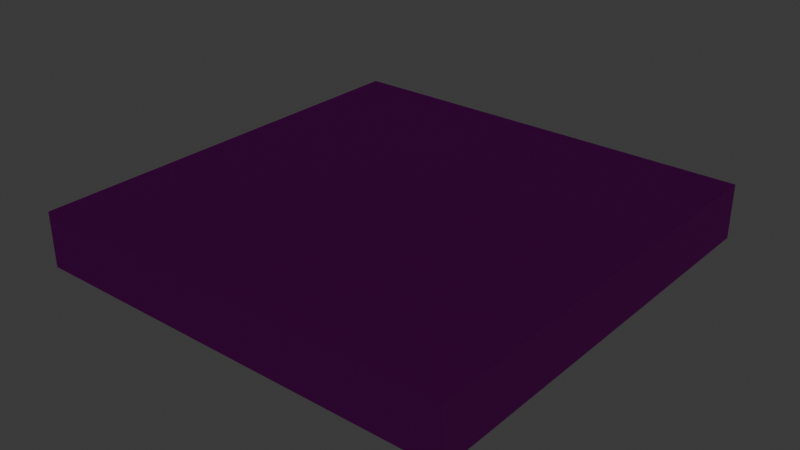 # Source: testroom.blend  (saved by Blender 4.3.32; exported with 4.5.12 LTS)
import bpy
from mathutils import Matrix  # noqa: F401  (used for matrix-valued properties, if any)

bpy.ops.wm.read_factory_settings(use_empty=True)
scene = bpy.context.scene
scene.name = 'Scene'

# ---- collections
col_collection = bpy.data.collections.new('Collection'); scene.collection.children.link(col_collection)

# ---- images (referenced by path relative to the original .blend; pixels are not part of the script)
import os
ASSET_DIR = os.environ.get("B2B_ASSET_DIR", "")  # directory of the original .blend (textures are referenced by path, not embedded)
HERE = os.path.dirname(os.path.abspath(__file__))  # packed textures are extracted next to this script under _unpacked/

def load_image(name, relpath, width, height, colorspace="sRGB"):
    """Load a texture the original file referenced (path relative to the .blend, or extracted next to this script)."""
    p = next((c for c in (os.path.join(HERE, relpath), os.path.join(ASSET_DIR, relpath)) if relpath and os.path.exists(c)), "")
    if p:
        img = bpy.data.images.load(p, check_existing=True)
        img.name = name
    else:  # same state as the original file: an image datablock whose file is absent (Cycles renders it pink)
        img = bpy.data.images.new(name, width, height)
        img.source = "FILE"
        img.filepath = "//" + (relpath or name)
    img.colorspace_settings.name = colorspace
    return img
img_rocks_1k_diffuse_png = load_image('rocks-1k-diffuse.png', 'rocks-1k-diffuse.png', 1024, 1024, 'sRGB')
img_rocks_1k_normal_png = load_image('rocks-1k-normal.png', 'rocks-1k-normal.png', 1024, 1024, 'sRGB')

# ---- materials (node trees are filled in below, after node groups)
mat_material = bpy.data.materials.new('Material')
mat_material.alpha_threshold = 0.0
mat_material.roughness = 0.5
mat_material.line_color = (0.0, 0.0, 0.0, 1.0)
mat_material_002 = bpy.data.materials.new('Material.002')
mat_measure_stick = bpy.data.materials.new('measure-stick')

# ---- material node trees
mat_material.use_nodes = True; mat_material.node_tree.nodes.clear()
_N = mat_material.node_tree.nodes; _L = mat_material.node_tree.links
n0 = _N.new('ShaderNodeOutputMaterial'); n0.name = 'Material Output'; n0.location = (59, 276)
n1 = _N.new('ShaderNodeBsdfPrincipled'); n1.name = 'Principled BSDF'; n1.location = (-231, 276)
n1.inputs[2].default_value = 1.0
n1.inputs[3].default_value = 1.45
n2 = _N.new('ShaderNodeTexImage'); n2.name = 'Image Texture'; n2.location = (-650, 364)
n2.image = img_rocks_1k_diffuse_png
n3 = _N.new('ShaderNodeTexImage'); n3.name = 'Image Texture.001'; n3.location = (-820, 66)
n3.image = img_rocks_1k_normal_png
n4 = _N.new('ShaderNodeNormalMap'); n4.name = 'Normal Map'; n4.location = (-491, 47)
_L.new(n1.outputs[0], n0.inputs[0])
_L.new(n3.outputs[0], n4.inputs[1])
_L.new(n4.outputs[0], n1.inputs[5])
_L.new(n2.outputs[0], n1.inputs[0])
n0.is_active_output = True
mat_material_002.use_nodes = True; mat_material_002.node_tree.nodes.clear()
_N = mat_material_002.node_tree.nodes; _L = mat_material_002.node_tree.links
n0 = _N.new('ShaderNodeBsdfPrincipled'); n0.name = 'Principled BSDF'; n0.location = (10, 300)
n0.inputs[0].default_value = (0.1307, 0.8003, 0.07356, 1.0)
n1 = _N.new('ShaderNodeOutputMaterial'); n1.name = 'Material Output'; n1.location = (300, 300)
_L.new(n0.outputs[0], n1.inputs[0])
n1.is_active_output = True
mat_measure_stick.use_nodes = True; mat_measure_stick.node_tree.nodes.clear()
_N = mat_measure_stick.node_tree.nodes; _L = mat_measure_stick.node_tree.links
n0 = _N.new('ShaderNodeBsdfPrincipled'); n0.name = 'Principled BSDF'; n0.location = (10, 300)
n0.inputs[0].default_value = (0.801, 0.7943, 0.2361, 1.0)
n0.inputs[28].default_value = 0.8
n1 = _N.new('ShaderNodeOutputMaterial'); n1.name = 'Material Output'; n1.location = (300, 300)
_L.new(n0.outputs[0], n1.inputs[0])
n1.is_active_output = True

# ---- world
world_world = bpy.data.worlds.new('World'); scene.world = world_world
world_world.use_nodes = True; world_world.node_tree.nodes.clear()
_N = world_world.node_tree.nodes; _L = world_world.node_tree.links
n0 = _N.new('ShaderNodeOutputWorld'); n0.name = 'World Output'; n0.location = (300, 300)
n1 = _N.new('ShaderNodeBackground'); n1.name = 'Background'; n1.location = (10, 300)
n1.inputs[0].default_value = (0.05088, 0.05088, 0.05088, 1.0)
_L.new(n1.outputs[0], n0.inputs[0])
n0.is_active_output = True
world_world.color = (0.05088, 0.05088, 0.05088)
world_world.sun_shadow_jitter_overblur = 0.0

# ---- lights
light_point = bpy.data.lights.new('Point', 'POINT')
light_point.color = (1.0, 0.8, 0.5)
light_point.use_custom_distance = True
light_point.cutoff_distance = 10.0
light_point.energy = 1000.0
light_point.shadow_soft_size = 0.05
light_point.shadow_jitter_overblur = 7.544

# ---- meshes
me_cube = bpy.data.meshes.new('Cube')
me_cube.from_pydata([(20.0, 20.0, 5.073), (20.0, 20.0, 0.0), (20.0, -20.0, 5.073), (20.0, -20.0, 0.0), (-20.0, 20.0, 5.073), (-20.0, 20.0, 0.0), (-20.0, -20.0, 5.073), (-20.0, -20.0, 0.0), (-0.9017, -4.73, 0.0), (-1.219, -4.525, 0.0), (-1.126, -4.67, 0.0), (-0.5546, -4.5, 2.805), (-0.5546, -4.305, 3.0), (-0.75, -4.305, 2.805), (-0.5546, -4.443, 2.943), (-0.6674, -4.417, 2.917), (-0.6928, -4.305, 2.943), (-0.6928, -4.443, 2.805), (-1.219, 4.525, 0.0), (-0.9017, 4.73, 0.0), (-1.126, 4.67, 0.0), (-0.5546, 4.305, 3.0), (-0.5546, 4.5, 2.805), (-0.75, 4.305, 2.805), (-0.5546, 4.443, 2.943), (-0.6674, 4.417, 2.917), (-0.6928, 4.443, 2.805), (-0.6928, 4.305, 2.943), (1.219, -4.525, 0.0), (0.9017, -4.73, 0.0), (1.126, -4.67, 0.0), (0.5546, -4.305, 3.0), (0.5546, -4.5, 2.805), (0.75, -4.305, 2.805), (0.5546, -4.443, 2.943), (0.6674, -4.417, 2.917), (0.6928, -4.443, 2.805), (0.6928, -4.305, 2.943), (0.9017, 4.73, 0.0), (1.219, 4.525, 0.0), (1.126, 4.67, 0.0), (0.5546, 4.305, 3.0), (0.75, 4.305, 2.805), (0.5546, 4.5, 2.805), (0.6928, 4.305, 2.943), (0.6674, 4.417, 2.917), (0.6928, 4.443, 2.805), (0.5546, 4.443, 2.943)], [], [(2, 4, 0), (7, 2, 3), (5, 6, 7), (7, 1, 5), (3, 0, 1), (1, 4, 5), (32, 8, 29), (42, 28, 39), (21, 31, 41), (13, 18, 9), (22, 38, 19), (11, 15, 17), (12, 15, 14), (13, 15, 16), (21, 25, 27), (22, 25, 24), (23, 25, 26), (31, 35, 37), (32, 35, 34), (33, 35, 36), (41, 45, 47), (42, 45, 44), (43, 45, 46), (11, 10, 8), (17, 9, 10), (21, 16, 12), (27, 13, 16), (19, 26, 22), (20, 23, 26), (41, 24, 21), (47, 22, 24), (39, 46, 42), (40, 43, 46), (31, 44, 41), (37, 42, 44), (29, 36, 32), (30, 33, 36), (12, 34, 31), (14, 32, 34), (2, 6, 4), (7, 6, 2), (5, 4, 6), (7, 3, 1), (3, 2, 0), (1, 0, 4), (32, 11, 8), (42, 33, 28), (21, 12, 31), (13, 23, 18), (22, 43, 38), (11, 14, 15), (12, 16, 15), (13, 17, 15), (21, 24, 25), (22, 26, 25), (23, 27, 25), (31, 34, 35), (32, 36, 35), (33, 37, 35), (41, 44, 45), (42, 46, 45), (43, 47, 45), (11, 17, 10), (17, 13, 9), (21, 27, 16), (27, 23, 13), (19, 20, 26), (20, 18, 23), (41, 47, 24), (47, 43, 22), (39, 40, 46), (40, 38, 43), (31, 37, 44), (37, 33, 42), (29, 30, 36), (30, 28, 33), (12, 14, 34), (14, 11, 32)])
me_cube.polygons.foreach_set('use_smooth', [0, 0, 0, 0, 0, 0, 1, 1, 1, 1, 1, 1, 1, 1, 1, 1, 1, 1, 1, 1, 1, 1, 1, 1, 1, 1, 1, 1, 1, 1, 1, 1, 1, 1, 1, 1, 1, 1, 1, 0, 0, 0, 0, 0, 0, 1, 1, 1, 1, 1, 1, 1, 1, 1, 1, 1, 1, 1, 1, 1, 1, 1, 1, 1, 1, 1, 1, 1, 1, 1, 1, 1, 1, 1, 1, 1, 1, 1])
_uv = me_cube.uv_layers.new(name='UVMap')
_uv.uv.foreach_set('vector', [-1.49, 2.49, 2.494, -1.493, -1.49, -1.493, 5.0, 0.9999, 9.996e-05, 0.0001001, 0.0001, 0.9999, 5.0, 0.9999, 9.998e-05, 0.0001001, 0.0001, 0.9999, -1.499, 2.498, 2.498, -1.494, -1.499, -1.494, 5.0, 0.9999, 0.0001, 0.0001004, 0.0001, 0.9999, 5.0, 0.9999, 0.0001001, 0.0001, 0.0001002, 0.9999, 0.6087, 0.7826, 0.375, 0.9674, 0.375, 0.7826, 0.6087, 0.5054, 0.375, 0.7446, 0.375, 0.5054, 0.8424, 0.5054, 0.6576, 0.7446, 0.6576, 0.5054, 0.6087, 0.005427, 0.375, 0.2446, 0.375, 0.005427, 0.6087, 0.2826, 0.375, 0.4674, 0.375, 0.2826, 0.6087, 0.9674, 0.625, 0.9862, 0.6087, 1.0, 0.8424, 0.7446, 0.875, 0.7477, 0.8424, 0.75, 0.6087, 0.005427, 0.6181, 0.0, 0.625, 0.005427, 0.8424, 0.5054, 0.8612, 0.5, 0.875, 0.5054, 0.6087, 0.2826, 0.6181, 0.25, 0.625, 0.2826, 0.6087, 0.2446, 0.625, 0.2477, 0.6087, 0.25, 0.6576, 0.7446, 0.6273, 0.7492, 0.625, 0.7446, 0.6087, 0.7826, 0.6273, 0.7492, 0.625, 0.7826, 0.6087, 0.7446, 0.6273, 0.7492, 0.6087, 0.75, 0.6576, 0.5054, 0.6227, 0.4962, 0.6576, 0.5, 0.6087, 0.5054, 0.6227, 0.4962, 0.625, 0.5054, 0.6087, 0.4674, 0.6227, 0.4962, 0.6087, 0.5, 0.6087, 0.9674, 0.375, 1.0, 0.375, 0.9674, 0.6087, 0.0, 0.375, 0.005427, 0.375, 0.0, 0.8424, 0.5054, 0.875, 0.7446, 0.8424, 0.7446, 0.625, 0.2446, 0.6087, 0.005427, 0.625, 0.005427, 0.375, 0.2826, 0.6087, 0.25, 0.6087, 0.2826, 0.375, 0.25, 0.6087, 0.2446, 0.6087, 0.25, 0.6576, 0.5054, 0.8424, 0.5, 0.8424, 0.5054, 0.625, 0.4674, 0.6087, 0.2826, 0.625, 0.2826, 0.375, 0.5054, 0.6087, 0.5, 0.6087, 0.5054, 0.375, 0.5, 0.6087, 0.4674, 0.6087, 0.5, 0.6576, 0.7446, 0.625, 0.5054, 0.6576, 0.5054, 0.625, 0.7446, 0.6087, 0.5054, 0.625, 0.5054, 0.375, 0.7826, 0.6087, 0.75, 0.6087, 0.7826, 0.375, 0.75, 0.6087, 0.7446, 0.6087, 0.75, 0.8424, 0.7446, 0.6576, 0.75, 0.6576, 0.7446, 0.625, 0.9674, 0.6087, 0.7826, 0.625, 0.7826, -1.49, 2.49, 2.494, 2.49, 2.494, -1.493, 5.0, 0.9999, 5.0, 0.0001001, 9.996e-05, 0.0001001, 5.0, 0.9999, 5.0, 0.0001001, 9.998e-05, 0.0001001, -1.499, 2.498, 2.498, 2.498, 2.498, -1.494, 5.0, 0.9999, 5.0, 0.0001003, 0.0001, 0.0001004, 5.0, 0.9999, 5.0, 9.995e-05, 0.0001001, 0.0001, 0.6087, 0.7826, 0.6087, 0.9674, 0.375, 0.9674, 0.6087, 0.5054, 0.6087, 0.7446, 0.375, 0.7446, 0.8424, 0.5054, 0.8424, 0.7446, 0.6576, 0.7446, 0.6087, 0.005427, 0.6087, 0.2446, 0.375, 0.2446, 0.6087, 0.2826, 0.6087, 0.4674, 0.375, 0.4674, 0.6087, 0.9674, 0.625, 0.9674, 0.625, 0.9862, 0.8424, 0.7446, 0.875, 0.7446, 0.875, 0.7477, 0.6087, 0.005427, 0.6087, 0.0, 0.6181, 0.0, 0.8424, 0.5054, 0.8424, 0.5, 0.8612, 0.5, 0.6087, 0.2826, 0.6087, 0.25, 0.6181, 0.25, 0.6087, 0.2446, 0.625, 0.2446, 0.625, 0.2477, 0.6576, 0.7446, 0.6576, 0.75, 0.6273, 0.7492, 0.6087, 0.7826, 0.6087, 0.75, 0.6273, 0.7492, 0.6087, 0.7446, 0.625, 0.7446, 0.6273, 0.7492, 0.6576, 0.5054, 0.625, 0.5054, 0.6227, 0.4962, 0.6087, 0.5054, 0.6087, 0.5, 0.6227, 0.4962, 0.6087, 0.4674, 0.625, 0.4674, 0.6227, 0.4962, 0.6087, 0.9674, 0.6087, 1.0, 0.375, 1.0, 0.6087, 0.0, 0.6087, 0.005427, 0.375, 0.005427, 0.8424, 0.5054, 0.875, 0.5054, 0.875, 0.7446, 0.625, 0.2446, 0.6087, 0.2446, 0.6087, 0.005427, 0.375, 0.2826, 0.375, 0.25, 0.6087, 0.25, 0.375, 0.25, 0.375, 0.2446, 0.6087, 0.2446, 0.6576, 0.5054, 0.6576, 0.5, 0.8424, 0.5, 0.625, 0.4674, 0.6087, 0.4674, 0.6087, 0.2826, 0.375, 0.5054, 0.375, 0.5, 0.6087, 0.5, 0.375, 0.5, 0.375, 0.4674, 0.6087, 0.4674, 0.6576, 0.7446, 0.625, 0.7446, 0.625, 0.5054, 0.625, 0.7446, 0.6087, 0.7446, 0.6087, 0.5054, 0.375, 0.7826, 0.375, 0.75, 0.6087, 0.75, 0.375, 0.75, 0.375, 0.7446, 0.6087, 0.7446, 0.8424, 0.7446, 0.8424, 0.75, 0.6576, 0.75, 0.625, 0.9674, 0.6087, 0.9674, 0.6087, 0.7826])
me_cube.materials.append(mat_material)
me_cube.use_mirror_vertex_groups = False
me_cube.update()
me_cube_002 = bpy.data.meshes.new('Cube.002')
me_cube_002.from_pydata([(3.0, -0.09914, 5.072), (3.645, -0.09914, 4.427), (3.0, 0.09914, 5.072), (3.645, 0.09914, 4.427), (2.86, -0.09914, 4.931), (3.505, -0.09914, 4.286), (2.86, 0.09914, 4.931), (3.505, 0.09914, 4.286), (7.032, -0.09914, 1.188), (8.079, -0.09914, 0.141), (7.032, 0.09914, 1.188), (8.079, 0.09914, 0.141), (6.892, -0.09914, 1.048), (7.939, -0.09914, 0.0007725), (6.892, 0.09914, 1.048), (7.939, 0.09914, 0.0007725), (8.079, -0.09914, 1.048), (7.032, -0.09914, 0.000773), (8.079, 0.09914, 1.048), (7.032, 0.09914, 0.000773), (7.939, -0.09914, 1.188), (6.892, -0.09914, 0.141), (7.939, 0.09914, 1.188), (6.892, 0.09914, 0.141), (6.88, -0.09914, 0.4952), (3.508, -0.09914, 0.4952), (6.88, 0.09914, 0.4952), (3.508, 0.09914, 0.4952), (6.88, -0.09914, 0.6935), (3.508, -0.09914, 0.6935), (6.88, 0.09914, 0.6935), (3.508, 0.09914, 0.6935), (3.508, -0.09914, 0.6918), (3.508, -0.09914, 4.063), (3.508, 0.09914, 0.6918), (3.508, 0.09914, 4.063), (3.707, -0.09914, 0.6918), (3.707, -0.09914, 4.063), (3.707, 0.09914, 0.6918), (3.707, 0.09914, 4.063), (4.171, -0.09914, 4.951), (3.124, -0.09914, 3.904), (4.171, 0.09914, 4.951), (3.124, 0.09914, 3.904), (4.031, -0.09914, 5.091), (2.984, -0.09914, 4.044), (4.031, 0.09914, 5.091), (2.984, 0.09914, 4.044), (3.706, -0.09972, 0.4952), (3.706, -3.471, 0.4952), (3.508, -0.09972, 0.4952), (3.508, -3.471, 0.4952), (3.706, -0.09972, 0.6935), (3.706, -3.471, 0.6935), (3.508, -0.09972, 0.6935), (3.508, -3.471, 0.6935), (4.045, -3.652, 0.4952), (2.998, -4.699, 0.4952), (4.045, -3.652, 0.6935), (2.998, -4.699, 0.6935), (4.185, -3.792, 0.4952), (3.138, -4.839, 0.4952), (4.185, -3.792, 0.6935), (3.138, -4.839, 0.6935), (3.016, -4.847, 0.4952), (4.167, -4.847, 0.4952), (3.016, -4.847, 0.6935), (4.167, -4.847, 0.6935), (3.016, -4.649, 0.4952), (4.167, -4.649, 0.4952), (3.016, -4.649, 0.6935), (4.167, -4.649, 0.6935), (3.016, -3.832, 0.4952), (4.167, -3.832, 0.4952), (3.016, -3.832, 0.6935), (4.167, -3.832, 0.6935), (3.016, -3.634, 0.4952), (4.167, -3.634, 0.4952), (3.016, -3.634, 0.6935), (4.167, -3.634, 0.6935)], [], [(0, 1, 3, 2), (2, 3, 7, 6), (6, 7, 5, 4), (4, 5, 1, 0), (2, 6, 4, 0), (7, 3, 1, 5), (8, 9, 11, 10), (10, 11, 15, 14), (14, 15, 13, 12), (12, 13, 9, 8), (10, 14, 12, 8), (15, 11, 9, 13), (16, 17, 19, 18), (18, 19, 23, 22), (22, 23, 21, 20), (20, 21, 17, 16), (18, 22, 20, 16), (23, 19, 17, 21), (24, 25, 27, 26), (26, 27, 31, 30), (30, 31, 29, 28), (28, 29, 25, 24), (26, 30, 28, 24), (31, 27, 25, 29), (32, 33, 35, 34), (34, 35, 39, 38), (38, 39, 37, 36), (36, 37, 33, 32), (34, 38, 36, 32), (39, 35, 33, 37), (40, 41, 43, 42), (42, 43, 47, 46), (46, 47, 45, 44), (44, 45, 41, 40), (42, 46, 44, 40), (47, 43, 41, 45), (48, 49, 51, 50), (50, 51, 55, 54), (54, 55, 53, 52), (52, 53, 49, 48), (50, 54, 52, 48), (55, 51, 49, 53), (56, 57, 59, 58), (58, 59, 63, 62), (62, 63, 61, 60), (60, 61, 57, 56), (58, 62, 60, 56), (63, 59, 57, 61), (64, 65, 67, 66), (66, 67, 71, 70), (70, 71, 69, 68), (68, 69, 65, 64), (66, 70, 68, 64), (71, 67, 65, 69), (72, 73, 75, 74), (74, 75, 79, 78), (78, 79, 77, 76), (76, 77, 73, 72), (74, 78, 76, 72), (79, 75, 73, 77)])
_uv = me_cube_002.uv_layers.new(name='UVMap')
_uv.uv.foreach_set('vector', [0.375, 0.0, 0.625, 0.0, 0.625, 0.25, 0.375, 0.25, 0.375, 0.25, 0.625, 0.25, 0.625, 0.5, 0.375, 0.5, 0.375, 0.5, 0.625, 0.5, 0.625, 0.75, 0.375, 0.75, 0.375, 0.75, 0.625, 0.75, 0.625, 1.0, 0.375, 1.0, 0.125, 0.5, 0.375, 0.5, 0.375, 0.75, 0.125, 0.75, 0.625, 0.5, 0.875, 0.5, 0.875, 0.75, 0.625, 0.75, 0.375, 0.0, 0.625, 0.0, 0.625, 0.25, 0.375, 0.25, 0.375, 0.25, 0.625, 0.25, 0.625, 0.5, 0.375, 0.5, 0.375, 0.5, 0.625, 0.5, 0.625, 0.75, 0.375, 0.75, 0.375, 0.75, 0.625, 0.75, 0.625, 1.0, 0.375, 1.0, 0.125, 0.5, 0.375, 0.5, 0.375, 0.75, 0.125, 0.75, 0.625, 0.5, 0.875, 0.5, 0.875, 0.75, 0.625, 0.75, 0.375, 0.0, 0.625, 0.0, 0.625, 0.25, 0.375, 0.25, 0.375, 0.25, 0.625, 0.25, 0.625, 0.5, 0.375, 0.5, 0.375, 0.5, 0.625, 0.5, 0.625, 0.75, 0.375, 0.75, 0.375, 0.75, 0.625, 0.75, 0.625, 1.0, 0.375, 1.0, 0.125, 0.5, 0.375, 0.5, 0.375, 0.75, 0.125, 0.75, 0.625, 0.5, 0.875, 0.5, 0.875, 0.75, 0.625, 0.75, 0.375, 0.0, 0.625, 0.0, 0.625, 0.25, 0.375, 0.25, 0.375, 0.25, 0.625, 0.25, 0.625, 0.5, 0.375, 0.5, 0.375, 0.5, 0.625, 0.5, 0.625, 0.75, 0.375, 0.75, 0.375, 0.75, 0.625, 0.75, 0.625, 1.0, 0.375, 1.0, 0.125, 0.5, 0.375, 0.5, 0.375, 0.75, 0.125, 0.75, 0.625, 0.5, 0.875, 0.5, 0.875, 0.75, 0.625, 0.75, 0.375, 0.0, 0.625, 0.0, 0.625, 0.25, 0.375, 0.25, 0.375, 0.25, 0.625, 0.25, 0.625, 0.5, 0.375, 0.5, 0.375, 0.5, 0.625, 0.5, 0.625, 0.75, 0.375, 0.75, 0.375, 0.75, 0.625, 0.75, 0.625, 1.0, 0.375, 1.0, 0.125, 0.5, 0.375, 0.5, 0.375, 0.75, 0.125, 0.75, 0.625, 0.5, 0.875, 0.5, 0.875, 0.75, 0.625, 0.75, 0.375, 0.0, 0.625, 0.0, 0.625, 0.25, 0.375, 0.25, 0.375, 0.25, 0.625, 0.25, 0.625, 0.5, 0.375, 0.5, 0.375, 0.5, 0.625, 0.5, 0.625, 0.75, 0.375, 0.75, 0.375, 0.75, 0.625, 0.75, 0.625, 1.0, 0.375, 1.0, 0.125, 0.5, 0.375, 0.5, 0.375, 0.75, 0.125, 0.75, 0.625, 0.5, 0.875, 0.5, 0.875, 0.75, 0.625, 0.75, 0.375, 0.0, 0.625, 0.0, 0.625, 0.25, 0.375, 0.25, 0.375, 0.25, 0.625, 0.25, 0.625, 0.5, 0.375, 0.5, 0.375, 0.5, 0.625, 0.5, 0.625, 0.75, 0.375, 0.75, 0.375, 0.75, 0.625, 0.75, 0.625, 1.0, 0.375, 1.0, 0.125, 0.5, 0.375, 0.5, 0.375, 0.75, 0.125, 0.75, 0.625, 0.5, 0.875, 0.5, 0.875, 0.75, 0.625, 0.75, 0.375, 0.0, 0.625, 0.0, 0.625, 0.25, 0.375, 0.25, 0.375, 0.25, 0.625, 0.25, 0.625, 0.5, 0.375, 0.5, 0.375, 0.5, 0.625, 0.5, 0.625, 0.75, 0.375, 0.75, 0.375, 0.75, 0.625, 0.75, 0.625, 1.0, 0.375, 1.0, 0.125, 0.5, 0.375, 0.5, 0.375, 0.75, 0.125, 0.75, 0.625, 0.5, 0.875, 0.5, 0.875, 0.75, 0.625, 0.75, 0.375, 0.0, 0.625, 0.0, 0.625, 0.25, 0.375, 0.25, 0.375, 0.25, 0.625, 0.25, 0.625, 0.5, 0.375, 0.5, 0.375, 0.5, 0.625, 0.5, 0.625, 0.75, 0.375, 0.75, 0.375, 0.75, 0.625, 0.75, 0.625, 1.0, 0.375, 1.0, 0.125, 0.5, 0.375, 0.5, 0.375, 0.75, 0.125, 0.75, 0.625, 0.5, 0.875, 0.5, 0.875, 0.75, 0.625, 0.75, 0.375, 0.0, 0.625, 0.0, 0.625, 0.25, 0.375, 0.25, 0.375, 0.25, 0.625, 0.25, 0.625, 0.5, 0.375, 0.5, 0.375, 0.5, 0.625, 0.5, 0.625, 0.75, 0.375, 0.75, 0.375, 0.75, 0.625, 0.75, 0.625, 1.0, 0.375, 1.0, 0.125, 0.5, 0.375, 0.5, 0.375, 0.75, 0.125, 0.75, 0.625, 0.5, 0.875, 0.5, 0.875, 0.75, 0.625, 0.75])
me_cube_002.materials.append(mat_material_002)
me_cube_002.update()
me_cube_001 = bpy.data.meshes.new('Cube.001')
me_cube_001.from_pydata([(-0.1, -3.559, 3.001), (-0.1, -3.559, 3.201), (-0.1, 3.559, 3.001), (-0.1, 3.559, 3.201), (0.1, -3.559, 3.001), (0.1, -3.559, 3.201), (0.1, 3.559, 3.001), (0.1, 3.559, 3.201), (-2.1, -1.78, 0.001776), (-2.1, -1.78, 0.2018), (-2.1, 1.78, 0.001776), (-2.1, 1.78, 0.2018), (-1.9, -1.78, 0.001776), (-1.9, -1.78, 0.2018), (-1.9, 1.78, 0.001776), (-1.9, 1.78, 0.2018), (-4.1, -1.78, 0.001776), (-4.1, -1.78, 0.2018), (-4.1, 1.78, 0.001776), (-4.1, 1.78, 0.2018), (-3.9, -1.78, 0.001776), (-3.9, -1.78, 0.2018), (-3.9, 1.78, 0.001776), (-3.9, 1.78, 0.2018), (-6.1, -1.78, 0.001776), (-6.1, -1.78, 0.2018), (-6.1, 1.78, 0.001776), (-6.1, 1.78, 0.2018), (-5.9, -1.78, 0.001776), (-5.9, -1.78, 0.2018), (-5.9, 1.78, 0.001776), (-5.9, 1.78, 0.2018), (-8.1, -1.78, 0.001776), (-8.1, -1.78, 0.2018), (-8.1, 1.78, 0.001776), (-8.1, 1.78, 0.2018), (-7.9, -1.78, 0.001776), (-7.9, -1.78, 0.2018), (-7.9, 1.78, 0.001776), (-7.9, 1.78, 0.2018), (-10.1, -3.559, 0.001776), (-10.1, -3.559, 0.2018), (-10.1, 3.559, 0.001776), (-10.1, 3.559, 0.2018), (-9.9, -3.559, 0.001776), (-9.9, -3.559, 0.2018), (-9.9, 3.559, 0.001776), (-9.9, 3.559, 0.2018), (-12.1, -1.78, 0.001776), (-12.1, -1.78, 0.2018), (-12.1, 1.78, 0.001776), (-12.1, 1.78, 0.2018), (-11.9, -1.78, 0.001776), (-11.9, -1.78, 0.2018), (-11.9, 1.78, 0.001776), (-11.9, 1.78, 0.2018), (-14.1, -1.78, 0.001776), (-14.1, -1.78, 0.2018), (-14.1, 1.78, 0.001776), (-14.1, 1.78, 0.2018), (-13.9, -1.78, 0.001776), (-13.9, -1.78, 0.2018), (-13.9, 1.78, 0.001776), (-13.9, 1.78, 0.2018), (-16.1, -1.78, 0.001776), (-16.1, -1.78, 0.2018), (-16.1, 1.78, 0.001776), (-16.1, 1.78, 0.2018), (-15.9, -1.78, 0.001776), (-15.9, -1.78, 0.2018), (-15.9, 1.78, 0.001776), (-15.9, 1.78, 0.2018), (-18.1, -1.78, 0.001776), (-18.1, -1.78, 0.2018), (-18.1, 1.78, 0.001776), (-18.1, 1.78, 0.2018), (-17.9, -1.78, 0.001776), (-17.9, -1.78, 0.2018), (-17.9, 1.78, 0.001776), (-17.9, 1.78, 0.2018), (-20.1, -3.559, 0.001776), (-20.1, -3.559, 0.2018), (-20.1, 3.559, 0.001776), (-20.1, 3.559, 0.2018), (-19.9, -3.559, 0.001776), (-19.9, -3.559, 0.2018), (-19.9, 3.559, 0.001776), (-19.9, 3.559, 0.2018)], [], [(0, 1, 3, 2), (2, 3, 7, 6), (6, 7, 5, 4), (4, 5, 1, 0), (2, 6, 4, 0), (7, 3, 1, 5), (8, 9, 11, 10), (10, 11, 15, 14), (14, 15, 13, 12), (12, 13, 9, 8), (10, 14, 12, 8), (15, 11, 9, 13), (16, 17, 19, 18), (18, 19, 23, 22), (22, 23, 21, 20), (20, 21, 17, 16), (18, 22, 20, 16), (23, 19, 17, 21), (24, 25, 27, 26), (26, 27, 31, 30), (30, 31, 29, 28), (28, 29, 25, 24), (26, 30, 28, 24), (31, 27, 25, 29), (32, 33, 35, 34), (34, 35, 39, 38), (38, 39, 37, 36), (36, 37, 33, 32), (34, 38, 36, 32), (39, 35, 33, 37), (40, 41, 43, 42), (42, 43, 47, 46), (46, 47, 45, 44), (44, 45, 41, 40), (42, 46, 44, 40), (47, 43, 41, 45), (48, 49, 51, 50), (50, 51, 55, 54), (54, 55, 53, 52), (52, 53, 49, 48), (50, 54, 52, 48), (55, 51, 49, 53), (56, 57, 59, 58), (58, 59, 63, 62), (62, 63, 61, 60), (60, 61, 57, 56), (58, 62, 60, 56), (63, 59, 57, 61), (64, 65, 67, 66), (66, 67, 71, 70), (70, 71, 69, 68), (68, 69, 65, 64), (66, 70, 68, 64), (71, 67, 65, 69), (72, 73, 75, 74), (74, 75, 79, 78), (78, 79, 77, 76), (76, 77, 73, 72), (74, 78, 76, 72), (79, 75, 73, 77), (80, 81, 83, 82), (82, 83, 87, 86), (86, 87, 85, 84), (84, 85, 81, 80), (82, 86, 84, 80), (87, 83, 81, 85)])
_uv = me_cube_001.uv_layers.new(name='UVMap')
_uv.uv.foreach_set('vector', [0.375, 0.0, 0.625, 0.0, 0.625, 0.25, 0.375, 0.25, 0.375, 0.25, 0.625, 0.25, 0.625, 0.5, 0.375, 0.5, 0.375, 0.5, 0.625, 0.5, 0.625, 0.75, 0.375, 0.75, 0.375, 0.75, 0.625, 0.75, 0.625, 1.0, 0.375, 1.0, 0.125, 0.5, 0.375, 0.5, 0.375, 0.75, 0.125, 0.75, 0.625, 0.5, 0.875, 0.5, 0.875, 0.75, 0.625, 0.75, 0.375, 0.0, 0.625, 0.0, 0.625, 0.25, 0.375, 0.25, 0.375, 0.25, 0.625, 0.25, 0.625, 0.5, 0.375, 0.5, 0.375, 0.5, 0.625, 0.5, 0.625, 0.75, 0.375, 0.75, 0.375, 0.75, 0.625, 0.75, 0.625, 1.0, 0.375, 1.0, 0.125, 0.5, 0.375, 0.5, 0.375, 0.75, 0.125, 0.75, 0.625, 0.5, 0.875, 0.5, 0.875, 0.75, 0.625, 0.75, 0.375, 0.0, 0.625, 0.0, 0.625, 0.25, 0.375, 0.25, 0.375, 0.25, 0.625, 0.25, 0.625, 0.5, 0.375, 0.5, 0.375, 0.5, 0.625, 0.5, 0.625, 0.75, 0.375, 0.75, 0.375, 0.75, 0.625, 0.75, 0.625, 1.0, 0.375, 1.0, 0.125, 0.5, 0.375, 0.5, 0.375, 0.75, 0.125, 0.75, 0.625, 0.5, 0.875, 0.5, 0.875, 0.75, 0.625, 0.75, 0.375, 0.0, 0.625, 0.0, 0.625, 0.25, 0.375, 0.25, 0.375, 0.25, 0.625, 0.25, 0.625, 0.5, 0.375, 0.5, 0.375, 0.5, 0.625, 0.5, 0.625, 0.75, 0.375, 0.75, 0.375, 0.75, 0.625, 0.75, 0.625, 1.0, 0.375, 1.0, 0.125, 0.5, 0.375, 0.5, 0.375, 0.75, 0.125, 0.75, 0.625, 0.5, 0.875, 0.5, 0.875, 0.75, 0.625, 0.75, 0.375, 0.0, 0.625, 0.0, 0.625, 0.25, 0.375, 0.25, 0.375, 0.25, 0.625, 0.25, 0.625, 0.5, 0.375, 0.5, 0.375, 0.5, 0.625, 0.5, 0.625, 0.75, 0.375, 0.75, 0.375, 0.75, 0.625, 0.75, 0.625, 1.0, 0.375, 1.0, 0.125, 0.5, 0.375, 0.5, 0.375, 0.75, 0.125, 0.75, 0.625, 0.5, 0.875, 0.5, 0.875, 0.75, 0.625, 0.75, 0.375, 0.0, 0.625, 0.0, 0.625, 0.25, 0.375, 0.25, 0.375, 0.25, 0.625, 0.25, 0.625, 0.5, 0.375, 0.5, 0.375, 0.5, 0.625, 0.5, 0.625, 0.75, 0.375, 0.75, 0.375, 0.75, 0.625, 0.75, 0.625, 1.0, 0.375, 1.0, 0.125, 0.5, 0.375, 0.5, 0.375, 0.75, 0.125, 0.75, 0.625, 0.5, 0.875, 0.5, 0.875, 0.75, 0.625, 0.75, 0.375, 0.0, 0.625, 0.0, 0.625, 0.25, 0.375, 0.25, 0.375, 0.25, 0.625, 0.25, 0.625, 0.5, 0.375, 0.5, 0.375, 0.5, 0.625, 0.5, 0.625, 0.75, 0.375, 0.75, 0.375, 0.75, 0.625, 0.75, 0.625, 1.0, 0.375, 1.0, 0.125, 0.5, 0.375, 0.5, 0.375, 0.75, 0.125, 0.75, 0.625, 0.5, 0.875, 0.5, 0.875, 0.75, 0.625, 0.75, 0.375, 0.0, 0.625, 0.0, 0.625, 0.25, 0.375, 0.25, 0.375, 0.25, 0.625, 0.25, 0.625, 0.5, 0.375, 0.5, 0.375, 0.5, 0.625, 0.5, 0.625, 0.75, 0.375, 0.75, 0.375, 0.75, 0.625, 0.75, 0.625, 1.0, 0.375, 1.0, 0.125, 0.5, 0.375, 0.5, 0.375, 0.75, 0.125, 0.75, 0.625, 0.5, 0.875, 0.5, 0.875, 0.75, 0.625, 0.75, 0.375, 0.0, 0.625, 0.0, 0.625, 0.25, 0.375, 0.25, 0.375, 0.25, 0.625, 0.25, 0.625, 0.5, 0.375, 0.5, 0.375, 0.5, 0.625, 0.5, 0.625, 0.75, 0.375, 0.75, 0.375, 0.75, 0.625, 0.75, 0.625, 1.0, 0.375, 1.0, 0.125, 0.5, 0.375, 0.5, 0.375, 0.75, 0.125, 0.75, 0.625, 0.5, 0.875, 0.5, 0.875, 0.75, 0.625, 0.75, 0.375, 0.0, 0.625, 0.0, 0.625, 0.25, 0.375, 0.25, 0.375, 0.25, 0.625, 0.25, 0.625, 0.5, 0.375, 0.5, 0.375, 0.5, 0.625, 0.5, 0.625, 0.75, 0.375, 0.75, 0.375, 0.75, 0.625, 0.75, 0.625, 1.0, 0.375, 1.0, 0.125, 0.5, 0.375, 0.5, 0.375, 0.75, 0.125, 0.75, 0.625, 0.5, 0.875, 0.5, 0.875, 0.75, 0.625, 0.75, 0.375, 0.0, 0.625, 0.0, 0.625, 0.25, 0.375, 0.25, 0.375, 0.25, 0.625, 0.25, 0.625, 0.5, 0.375, 0.5, 0.375, 0.5, 0.625, 0.5, 0.625, 0.75, 0.375, 0.75, 0.375, 0.75, 0.625, 0.75, 0.625, 1.0, 0.375, 1.0, 0.125, 0.5, 0.375, 0.5, 0.375, 0.75, 0.125, 0.75, 0.625, 0.5, 0.875, 0.5, 0.875, 0.75, 0.625, 0.75])
me_cube_001.materials.append(mat_measure_stick)
me_cube_001.update()

# ---- objects
ob_room = bpy.data.objects.new('room', me_cube)
ob_point = bpy.data.objects.new('Point', light_point)
ob_axis_3d = bpy.data.objects.new('axis-3d', me_cube_002)
ob_measure_stick = bpy.data.objects.new('measure-stick', me_cube_001)

# ---- transforms, parenting, visibility, modifiers, constraints
ob_room.location = (0.0, 0.0, 0.0)
ob_room.lock_rotations_4d = False
ob_room.empty_display_type = 'ARROWS'
ob_room.lineart.crease_threshold = 0.0
ob_point.location = (-10.0, 0.0, 2.0)
ob_axis_3d.location = (0.0, 0.0, 0.0)
ob_measure_stick.location = (0.0, 0.0, 0.0)

# ---- collection membership
col_collection.objects.link(ob_room)
col_collection.objects.link(ob_point)
col_collection.objects.link(ob_axis_3d)
col_collection.objects.link(ob_measure_stick)

# ---- scene / render settings (as saved in the file)
scene.frame_start = 1; scene.frame_end = 250; scene.frame_set(1)
scene.render.engine = 'BLENDER_EEVEE_NEXT'
bpy.context.view_layer.update()

# ---- added for rendering (the .blend has no active camera): camera
cam_auto = bpy.data.cameras.new('AutoCamera')
cam_auto.lens = 50.0
cam_auto.sensor_width = 36.0
cam_auto.clip_end = 1000.0
ob_auto_camera = bpy.data.objects.new('AutoCamera', cam_auto)
scene.collection.objects.link(ob_auto_camera)
ob_auto_camera.location = (52.5653, -63.1384, 44.6376)
ob_auto_camera.rotation_euler = (1.09748, -7.21219e-08, 0.694738)
scene.camera = ob_auto_camera
bpy.context.view_layer.update()
